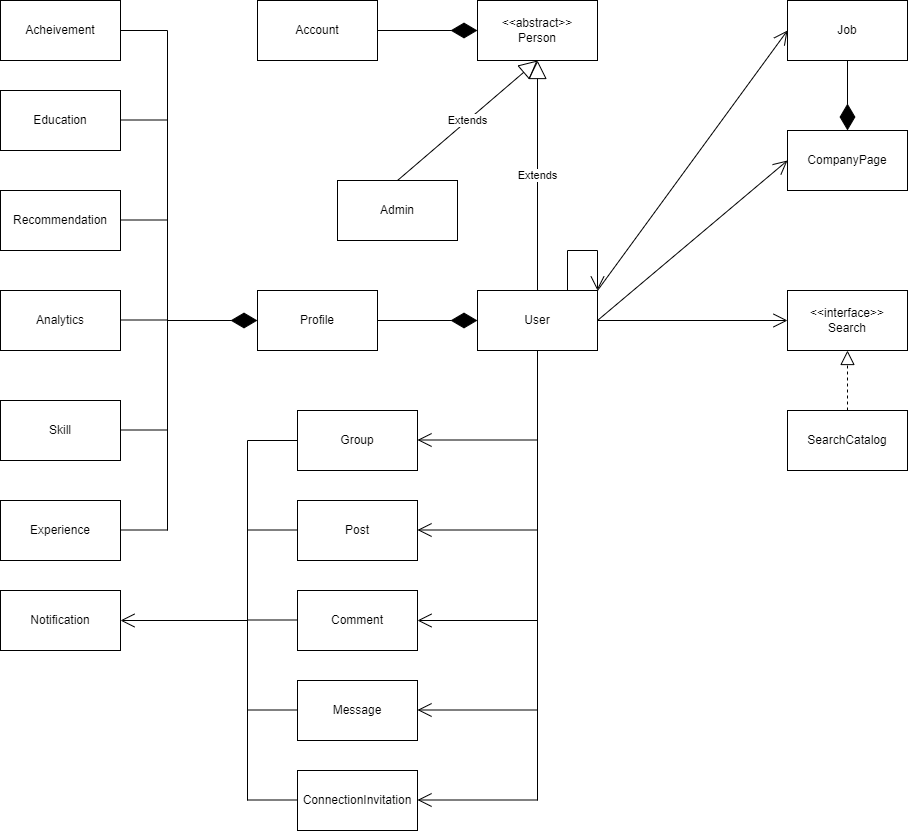

The diagram above was exported from draw.io. Its source (the exported page's mxGraphModel, read from the mxfile embedded in the PNG):
<mxGraphModel dx="1877" dy="570" grid="1" gridSize="10" guides="1" tooltips="1" connect="1" arrows="1" fold="1" page="1" pageScale="1" pageWidth="827" pageHeight="1169" math="0" shadow="0">
  <root>
    <mxCell id="0" />
    <mxCell id="1" parent="0" />
    <mxCell id="OLfy5gDR7Fn79fgqq1As-1" value="&lt;div&gt;&amp;lt;&amp;lt;abstract&amp;gt;&amp;gt;&lt;br&gt;Person&lt;/div&gt;" style="rounded=0;whiteSpace=wrap;html=1;" parent="1" vertex="1">
      <mxGeometry x="340" y="100" width="120" height="60" as="geometry" />
    </mxCell>
    <mxCell id="OLfy5gDR7Fn79fgqq1As-2" value="Extends" style="endArrow=block;endSize=16;endFill=0;html=1;rounded=0;entryX=0.5;entryY=1;entryDx=0;entryDy=0;exitX=0.5;exitY=0;exitDx=0;exitDy=0;exitPerimeter=0;" parent="1" source="OLfy5gDR7Fn79fgqq1As-3" target="OLfy5gDR7Fn79fgqq1As-1" edge="1">
      <mxGeometry width="160" relative="1" as="geometry">
        <mxPoint x="310" y="230" as="sourcePoint" />
        <mxPoint x="490" y="380" as="targetPoint" />
      </mxGeometry>
    </mxCell>
    <mxCell id="OLfy5gDR7Fn79fgqq1As-3" value="Admin" style="rounded=0;whiteSpace=wrap;html=1;" parent="1" vertex="1">
      <mxGeometry x="200" y="280" width="120" height="60" as="geometry" />
    </mxCell>
    <mxCell id="OLfy5gDR7Fn79fgqq1As-4" value="User" style="rounded=0;whiteSpace=wrap;html=1;" parent="1" vertex="1">
      <mxGeometry x="340" y="390" width="120" height="60" as="geometry" />
    </mxCell>
    <mxCell id="OLfy5gDR7Fn79fgqq1As-5" value="Extends" style="endArrow=block;endSize=16;endFill=0;html=1;rounded=0;exitX=0.5;exitY=0;exitDx=0;exitDy=0;" parent="1" source="OLfy5gDR7Fn79fgqq1As-4" edge="1">
      <mxGeometry width="160" relative="1" as="geometry">
        <mxPoint x="320" y="240" as="sourcePoint" />
        <mxPoint x="400" y="160" as="targetPoint" />
      </mxGeometry>
    </mxCell>
    <mxCell id="OLfy5gDR7Fn79fgqq1As-12" value="Account" style="rounded=0;whiteSpace=wrap;html=1;" parent="1" vertex="1">
      <mxGeometry x="120" y="100" width="120" height="60" as="geometry" />
    </mxCell>
    <mxCell id="OLfy5gDR7Fn79fgqq1As-13" value="" style="endArrow=diamondThin;endFill=1;endSize=24;html=1;rounded=0;entryX=0;entryY=0.5;entryDx=0;entryDy=0;exitX=1;exitY=0.5;exitDx=0;exitDy=0;" parent="1" source="OLfy5gDR7Fn79fgqq1As-12" target="OLfy5gDR7Fn79fgqq1As-1" edge="1">
      <mxGeometry width="160" relative="1" as="geometry">
        <mxPoint x="330" y="380" as="sourcePoint" />
        <mxPoint x="490" y="380" as="targetPoint" />
      </mxGeometry>
    </mxCell>
    <mxCell id="OLfy5gDR7Fn79fgqq1As-14" value="CompanyPage" style="rounded=0;whiteSpace=wrap;html=1;" parent="1" vertex="1">
      <mxGeometry x="650" y="230" width="120" height="60" as="geometry" />
    </mxCell>
    <mxCell id="OLfy5gDR7Fn79fgqq1As-15" value="" style="endArrow=open;endFill=1;endSize=12;html=1;rounded=0;entryX=0;entryY=0.5;entryDx=0;entryDy=0;exitX=1;exitY=0.5;exitDx=0;exitDy=0;" parent="1" source="OLfy5gDR7Fn79fgqq1As-4" target="OLfy5gDR7Fn79fgqq1As-14" edge="1">
      <mxGeometry width="160" relative="1" as="geometry">
        <mxPoint x="330" y="380" as="sourcePoint" />
        <mxPoint x="490" y="380" as="targetPoint" />
      </mxGeometry>
    </mxCell>
    <mxCell id="OLfy5gDR7Fn79fgqq1As-16" value="Job" style="rounded=0;whiteSpace=wrap;html=1;" parent="1" vertex="1">
      <mxGeometry x="650" y="100" width="120" height="60" as="geometry" />
    </mxCell>
    <mxCell id="OLfy5gDR7Fn79fgqq1As-17" value="" style="endArrow=diamondThin;endFill=1;endSize=24;html=1;rounded=0;entryX=0.5;entryY=0;entryDx=0;entryDy=0;exitX=0.5;exitY=1;exitDx=0;exitDy=0;" parent="1" source="OLfy5gDR7Fn79fgqq1As-16" target="OLfy5gDR7Fn79fgqq1As-14" edge="1">
      <mxGeometry width="160" relative="1" as="geometry">
        <mxPoint x="250" y="140" as="sourcePoint" />
        <mxPoint x="350" y="140" as="targetPoint" />
      </mxGeometry>
    </mxCell>
    <mxCell id="OLfy5gDR7Fn79fgqq1As-18" value="" style="endArrow=open;endFill=1;endSize=12;html=1;rounded=0;entryX=0;entryY=0.5;entryDx=0;entryDy=0;exitX=1;exitY=0;exitDx=0;exitDy=0;" parent="1" source="OLfy5gDR7Fn79fgqq1As-4" target="OLfy5gDR7Fn79fgqq1As-16" edge="1">
      <mxGeometry width="160" relative="1" as="geometry">
        <mxPoint x="330" y="380" as="sourcePoint" />
        <mxPoint x="490" y="380" as="targetPoint" />
      </mxGeometry>
    </mxCell>
    <mxCell id="OLfy5gDR7Fn79fgqq1As-19" value="Profile" style="rounded=0;whiteSpace=wrap;html=1;" parent="1" vertex="1">
      <mxGeometry x="120" y="390" width="120" height="60" as="geometry" />
    </mxCell>
    <mxCell id="OLfy5gDR7Fn79fgqq1As-20" value="" style="endArrow=open;endFill=1;endSize=12;html=1;rounded=0;exitX=0.75;exitY=0;exitDx=0;exitDy=0;entryX=1;entryY=0;entryDx=0;entryDy=0;" parent="1" source="OLfy5gDR7Fn79fgqq1As-4" target="OLfy5gDR7Fn79fgqq1As-4" edge="1">
      <mxGeometry width="160" relative="1" as="geometry">
        <mxPoint x="380" y="380" as="sourcePoint" />
        <mxPoint x="540" y="380" as="targetPoint" />
        <Array as="points">
          <mxPoint x="430" y="350" />
          <mxPoint x="460" y="350" />
        </Array>
      </mxGeometry>
    </mxCell>
    <mxCell id="OLfy5gDR7Fn79fgqq1As-22" value="" style="endArrow=diamondThin;endFill=1;endSize=24;html=1;rounded=0;entryX=0;entryY=0.5;entryDx=0;entryDy=0;exitX=1;exitY=0.5;exitDx=0;exitDy=0;" parent="1" source="OLfy5gDR7Fn79fgqq1As-19" target="OLfy5gDR7Fn79fgqq1As-4" edge="1">
      <mxGeometry width="160" relative="1" as="geometry">
        <mxPoint x="380" y="380" as="sourcePoint" />
        <mxPoint x="540" y="380" as="targetPoint" />
      </mxGeometry>
    </mxCell>
    <mxCell id="OLfy5gDR7Fn79fgqq1As-23" value="Recommendation" style="rounded=0;whiteSpace=wrap;html=1;" parent="1" vertex="1">
      <mxGeometry x="-137" y="290" width="120" height="60" as="geometry" />
    </mxCell>
    <mxCell id="OLfy5gDR7Fn79fgqq1As-24" value="Analytics" style="rounded=0;whiteSpace=wrap;html=1;" parent="1" vertex="1">
      <mxGeometry x="-137" y="390" width="120" height="60" as="geometry" />
    </mxCell>
    <mxCell id="OLfy5gDR7Fn79fgqq1As-25" value="Skill" style="rounded=0;whiteSpace=wrap;html=1;" parent="1" vertex="1">
      <mxGeometry x="-137" y="500" width="120" height="60" as="geometry" />
    </mxCell>
    <mxCell id="OLfy5gDR7Fn79fgqq1As-26" value="Experience" style="rounded=0;whiteSpace=wrap;html=1;" parent="1" vertex="1">
      <mxGeometry x="-137" y="600" width="120" height="60" as="geometry" />
    </mxCell>
    <mxCell id="OLfy5gDR7Fn79fgqq1As-27" value="Acheivement" style="rounded=0;whiteSpace=wrap;html=1;" parent="1" vertex="1">
      <mxGeometry x="-137" y="100" width="120" height="60" as="geometry" />
    </mxCell>
    <mxCell id="OLfy5gDR7Fn79fgqq1As-28" value="Education" style="rounded=0;whiteSpace=wrap;html=1;" parent="1" vertex="1">
      <mxGeometry x="-137" y="190" width="120" height="60" as="geometry" />
    </mxCell>
    <mxCell id="OLfy5gDR7Fn79fgqq1As-29" value="" style="endArrow=diamondThin;endFill=1;endSize=24;html=1;rounded=0;entryX=0;entryY=0.5;entryDx=0;entryDy=0;" parent="1" target="OLfy5gDR7Fn79fgqq1As-19" edge="1">
      <mxGeometry width="160" relative="1" as="geometry">
        <mxPoint x="30" y="420" as="sourcePoint" />
        <mxPoint x="210" y="560" as="targetPoint" />
      </mxGeometry>
    </mxCell>
    <mxCell id="OLfy5gDR7Fn79fgqq1As-31" value="" style="endArrow=none;html=1;rounded=0;" parent="1" edge="1">
      <mxGeometry width="50" height="50" relative="1" as="geometry">
        <mxPoint x="30" y="630" as="sourcePoint" />
        <mxPoint x="30" y="130" as="targetPoint" />
      </mxGeometry>
    </mxCell>
    <mxCell id="OLfy5gDR7Fn79fgqq1As-32" value="" style="endArrow=none;html=1;rounded=0;entryX=1;entryY=0.5;entryDx=0;entryDy=0;" parent="1" target="OLfy5gDR7Fn79fgqq1As-27" edge="1">
      <mxGeometry width="50" height="50" relative="1" as="geometry">
        <mxPoint x="30" y="130" as="sourcePoint" />
        <mxPoint x="30" y="140" as="targetPoint" />
      </mxGeometry>
    </mxCell>
    <mxCell id="OLfy5gDR7Fn79fgqq1As-33" value="" style="endArrow=none;html=1;rounded=0;entryX=1;entryY=0.5;entryDx=0;entryDy=0;" parent="1" edge="1">
      <mxGeometry width="50" height="50" relative="1" as="geometry">
        <mxPoint x="30" y="219.5" as="sourcePoint" />
        <mxPoint x="-17" y="219.5" as="targetPoint" />
      </mxGeometry>
    </mxCell>
    <mxCell id="OLfy5gDR7Fn79fgqq1As-34" value="" style="endArrow=none;html=1;rounded=0;entryX=1;entryY=0.5;entryDx=0;entryDy=0;" parent="1" edge="1">
      <mxGeometry width="50" height="50" relative="1" as="geometry">
        <mxPoint x="30" y="319.5" as="sourcePoint" />
        <mxPoint x="-17" y="319.5" as="targetPoint" />
      </mxGeometry>
    </mxCell>
    <mxCell id="OLfy5gDR7Fn79fgqq1As-35" value="" style="endArrow=none;html=1;rounded=0;entryX=1;entryY=0.5;entryDx=0;entryDy=0;" parent="1" edge="1">
      <mxGeometry width="50" height="50" relative="1" as="geometry">
        <mxPoint x="30" y="419.5" as="sourcePoint" />
        <mxPoint x="-17" y="419.5" as="targetPoint" />
      </mxGeometry>
    </mxCell>
    <mxCell id="OLfy5gDR7Fn79fgqq1As-36" value="" style="endArrow=none;html=1;rounded=0;entryX=1;entryY=0.5;entryDx=0;entryDy=0;" parent="1" edge="1">
      <mxGeometry width="50" height="50" relative="1" as="geometry">
        <mxPoint x="30" y="529.5" as="sourcePoint" />
        <mxPoint x="-17" y="529.5" as="targetPoint" />
      </mxGeometry>
    </mxCell>
    <mxCell id="OLfy5gDR7Fn79fgqq1As-37" value="" style="endArrow=none;html=1;rounded=0;entryX=1;entryY=0.5;entryDx=0;entryDy=0;" parent="1" edge="1">
      <mxGeometry width="50" height="50" relative="1" as="geometry">
        <mxPoint x="30" y="629.5" as="sourcePoint" />
        <mxPoint x="-17" y="629.5" as="targetPoint" />
      </mxGeometry>
    </mxCell>
    <mxCell id="OLfy5gDR7Fn79fgqq1As-39" value="&amp;lt;&amp;lt;interface&amp;gt;&amp;gt;&lt;br&gt;Search" style="rounded=0;whiteSpace=wrap;html=1;" parent="1" vertex="1">
      <mxGeometry x="650" y="390" width="120" height="60" as="geometry" />
    </mxCell>
    <mxCell id="OLfy5gDR7Fn79fgqq1As-40" value="SearchCatalog" style="rounded=0;whiteSpace=wrap;html=1;" parent="1" vertex="1">
      <mxGeometry x="650" y="510" width="120" height="60" as="geometry" />
    </mxCell>
    <mxCell id="OLfy5gDR7Fn79fgqq1As-41" value="" style="endArrow=block;dashed=1;endFill=0;endSize=12;html=1;rounded=0;entryX=0.5;entryY=1;entryDx=0;entryDy=0;exitX=0.5;exitY=0;exitDx=0;exitDy=0;" parent="1" source="OLfy5gDR7Fn79fgqq1As-40" target="OLfy5gDR7Fn79fgqq1As-39" edge="1">
      <mxGeometry width="160" relative="1" as="geometry">
        <mxPoint x="380" y="440" as="sourcePoint" />
        <mxPoint x="540" y="440" as="targetPoint" />
      </mxGeometry>
    </mxCell>
    <mxCell id="OLfy5gDR7Fn79fgqq1As-42" value="" style="endArrow=open;endFill=1;endSize=12;html=1;rounded=0;entryX=0;entryY=0.5;entryDx=0;entryDy=0;exitX=1;exitY=0.5;exitDx=0;exitDy=0;" parent="1" source="OLfy5gDR7Fn79fgqq1As-4" target="OLfy5gDR7Fn79fgqq1As-39" edge="1">
      <mxGeometry width="160" relative="1" as="geometry">
        <mxPoint x="470" y="430" as="sourcePoint" />
        <mxPoint x="660" y="270" as="targetPoint" />
      </mxGeometry>
    </mxCell>
    <mxCell id="OLfy5gDR7Fn79fgqq1As-43" value="Post" style="rounded=0;whiteSpace=wrap;html=1;" parent="1" vertex="1">
      <mxGeometry x="160" y="600" width="120" height="60" as="geometry" />
    </mxCell>
    <mxCell id="OLfy5gDR7Fn79fgqq1As-44" value="Group" style="rounded=0;whiteSpace=wrap;html=1;" parent="1" vertex="1">
      <mxGeometry x="160" y="510" width="120" height="60" as="geometry" />
    </mxCell>
    <mxCell id="OLfy5gDR7Fn79fgqq1As-45" value="ConnectionInvitation" style="rounded=0;whiteSpace=wrap;html=1;" parent="1" vertex="1">
      <mxGeometry x="160" y="870" width="120" height="60" as="geometry" />
    </mxCell>
    <mxCell id="OLfy5gDR7Fn79fgqq1As-46" value="Message" style="rounded=0;whiteSpace=wrap;html=1;" parent="1" vertex="1">
      <mxGeometry x="160" y="780" width="120" height="60" as="geometry" />
    </mxCell>
    <mxCell id="OLfy5gDR7Fn79fgqq1As-47" value="Comment" style="rounded=0;whiteSpace=wrap;html=1;" parent="1" vertex="1">
      <mxGeometry x="160" y="690" width="120" height="60" as="geometry" />
    </mxCell>
    <mxCell id="OLfy5gDR7Fn79fgqq1As-48" value="" style="endArrow=none;html=1;rounded=0;entryX=0.5;entryY=1;entryDx=0;entryDy=0;" parent="1" target="OLfy5gDR7Fn79fgqq1As-4" edge="1">
      <mxGeometry width="50" height="50" relative="1" as="geometry">
        <mxPoint x="400" y="900" as="sourcePoint" />
        <mxPoint x="490" y="680" as="targetPoint" />
      </mxGeometry>
    </mxCell>
    <mxCell id="OLfy5gDR7Fn79fgqq1As-49" value="" style="endArrow=open;endFill=1;endSize=12;html=1;rounded=0;entryX=1;entryY=0.5;entryDx=0;entryDy=0;" parent="1" target="OLfy5gDR7Fn79fgqq1As-47" edge="1">
      <mxGeometry width="160" relative="1" as="geometry">
        <mxPoint x="400" y="720" as="sourcePoint" />
        <mxPoint x="660" y="430" as="targetPoint" />
      </mxGeometry>
    </mxCell>
    <mxCell id="OLfy5gDR7Fn79fgqq1As-50" value="" style="endArrow=open;endFill=1;endSize=12;html=1;rounded=0;entryX=1;entryY=0.5;entryDx=0;entryDy=0;" parent="1" edge="1">
      <mxGeometry width="160" relative="1" as="geometry">
        <mxPoint x="400" y="809.5" as="sourcePoint" />
        <mxPoint x="280" y="809.5" as="targetPoint" />
      </mxGeometry>
    </mxCell>
    <mxCell id="OLfy5gDR7Fn79fgqq1As-51" value="" style="endArrow=open;endFill=1;endSize=12;html=1;rounded=0;entryX=1;entryY=0.5;entryDx=0;entryDy=0;" parent="1" edge="1">
      <mxGeometry width="160" relative="1" as="geometry">
        <mxPoint x="400" y="899.5" as="sourcePoint" />
        <mxPoint x="280" y="899.5" as="targetPoint" />
      </mxGeometry>
    </mxCell>
    <mxCell id="OLfy5gDR7Fn79fgqq1As-52" value="" style="endArrow=open;endFill=1;endSize=12;html=1;rounded=0;entryX=1;entryY=0.5;entryDx=0;entryDy=0;" parent="1" edge="1">
      <mxGeometry width="160" relative="1" as="geometry">
        <mxPoint x="400" y="629.5" as="sourcePoint" />
        <mxPoint x="280" y="629.5" as="targetPoint" />
      </mxGeometry>
    </mxCell>
    <mxCell id="OLfy5gDR7Fn79fgqq1As-53" value="" style="endArrow=open;endFill=1;endSize=12;html=1;rounded=0;entryX=1;entryY=0.5;entryDx=0;entryDy=0;" parent="1" edge="1">
      <mxGeometry width="160" relative="1" as="geometry">
        <mxPoint x="400" y="539.5" as="sourcePoint" />
        <mxPoint x="280" y="539.5" as="targetPoint" />
      </mxGeometry>
    </mxCell>
    <mxCell id="OLfy5gDR7Fn79fgqq1As-54" value="Notification" style="rounded=0;whiteSpace=wrap;html=1;" parent="1" vertex="1">
      <mxGeometry x="-137" y="690" width="120" height="60" as="geometry" />
    </mxCell>
    <mxCell id="OLfy5gDR7Fn79fgqq1As-55" value="" style="endArrow=none;html=1;rounded=0;" parent="1" edge="1">
      <mxGeometry width="50" height="50" relative="1" as="geometry">
        <mxPoint x="110" y="900" as="sourcePoint" />
        <mxPoint x="110" y="540" as="targetPoint" />
      </mxGeometry>
    </mxCell>
    <mxCell id="OLfy5gDR7Fn79fgqq1As-56" value="" style="endArrow=none;html=1;rounded=0;entryX=0;entryY=0.5;entryDx=0;entryDy=0;" parent="1" target="OLfy5gDR7Fn79fgqq1As-44" edge="1">
      <mxGeometry width="50" height="50" relative="1" as="geometry">
        <mxPoint x="110" y="540" as="sourcePoint" />
        <mxPoint x="490" y="680" as="targetPoint" />
      </mxGeometry>
    </mxCell>
    <mxCell id="OLfy5gDR7Fn79fgqq1As-57" value="" style="endArrow=none;html=1;rounded=0;entryX=0;entryY=0.5;entryDx=0;entryDy=0;" parent="1" edge="1">
      <mxGeometry width="50" height="50" relative="1" as="geometry">
        <mxPoint x="110" y="629.5" as="sourcePoint" />
        <mxPoint x="160" y="629.5" as="targetPoint" />
      </mxGeometry>
    </mxCell>
    <mxCell id="OLfy5gDR7Fn79fgqq1As-58" value="" style="endArrow=none;html=1;rounded=0;entryX=0;entryY=0.5;entryDx=0;entryDy=0;" parent="1" edge="1">
      <mxGeometry width="50" height="50" relative="1" as="geometry">
        <mxPoint x="110" y="719.5" as="sourcePoint" />
        <mxPoint x="160" y="719.5" as="targetPoint" />
      </mxGeometry>
    </mxCell>
    <mxCell id="OLfy5gDR7Fn79fgqq1As-59" value="" style="endArrow=none;html=1;rounded=0;entryX=0;entryY=0.5;entryDx=0;entryDy=0;" parent="1" edge="1">
      <mxGeometry width="50" height="50" relative="1" as="geometry">
        <mxPoint x="110" y="809.5" as="sourcePoint" />
        <mxPoint x="160" y="809.5" as="targetPoint" />
      </mxGeometry>
    </mxCell>
    <mxCell id="OLfy5gDR7Fn79fgqq1As-60" value="" style="endArrow=none;html=1;rounded=0;entryX=0;entryY=0.5;entryDx=0;entryDy=0;" parent="1" edge="1">
      <mxGeometry width="50" height="50" relative="1" as="geometry">
        <mxPoint x="110" y="899.5" as="sourcePoint" />
        <mxPoint x="160" y="899.5" as="targetPoint" />
      </mxGeometry>
    </mxCell>
    <mxCell id="OLfy5gDR7Fn79fgqq1As-61" value="" style="endArrow=open;endFill=1;endSize=12;html=1;rounded=0;entryX=1;entryY=0.5;entryDx=0;entryDy=0;" parent="1" target="OLfy5gDR7Fn79fgqq1As-54" edge="1">
      <mxGeometry width="160" relative="1" as="geometry">
        <mxPoint x="110" y="720" as="sourcePoint" />
        <mxPoint x="290" y="730" as="targetPoint" />
      </mxGeometry>
    </mxCell>
  </root>
</mxGraphModel>